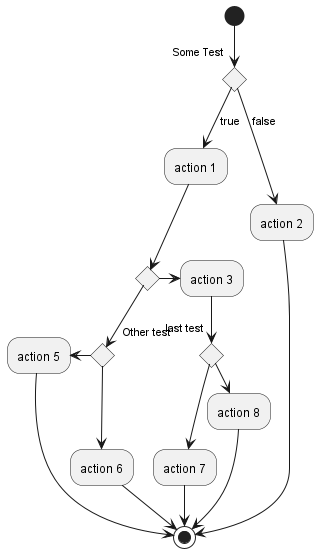

The diagram above was rendered by PlantUML. Its source (embedded in the PNG):
@startuml
(*) --> if "Some Test" then
    -->[true] "action 1"
    --> if "" then
        -> "action 3"
        --> if "last test" then
                --> "action 7"
                --> (*)
            else
                -right-> "action 8"
                --> (*)
            endif
    else 
        if "Other test" then
            -left-> "action 5"
            --> (*)
        else
            --> "action 6"
            --> (*)
        endif
    endif
else
    -->[false] "action 2"
    --> (*)
endif
@enduml